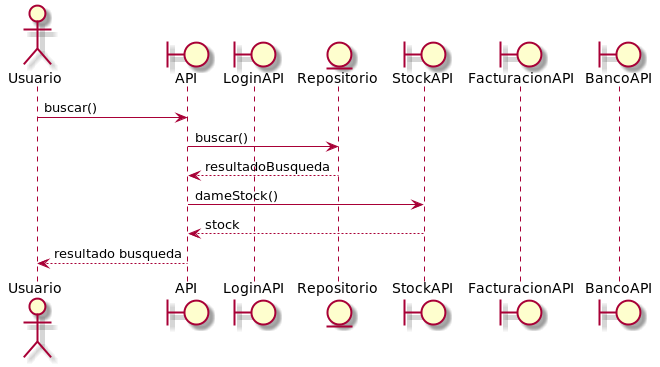

The diagram above was rendered by PlantUML. Its source (embedded in the PNG):
@startuml

actor Usuario
boundary API
boundary LoginAPI
entity Repositorio
boundary StockAPI
boundary FacturacionAPI
boundary BancoAPI

Usuario -> API : buscar()
API -> Repositorio : buscar()
API <-- Repositorio : resultadoBusqueda
API -> StockAPI : dameStock()
API <-- StockAPI : stock
Usuario <-- API : resultado busqueda


@enduml